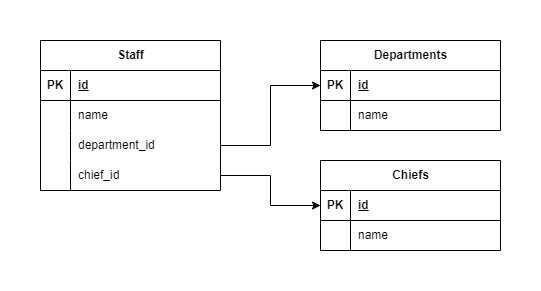

The diagram above was exported from draw.io. Its source (the exported page's mxGraphModel, read from the mxfile embedded in the PNG):
<mxGraphModel dx="832" dy="465" grid="1" gridSize="10" guides="1" tooltips="1" connect="1" arrows="1" fold="1" page="1" pageScale="1" pageWidth="1169" pageHeight="827" math="0" shadow="0">
  <root>
    <mxCell id="0" />
    <mxCell id="1" parent="0" />
    <mxCell id="Ox-wAHqIk3KzLbYfbp0q-1" value="Staff" style="shape=table;startSize=30;container=1;collapsible=1;childLayout=tableLayout;fixedRows=1;rowLines=0;fontStyle=1;align=center;resizeLast=1;html=1;" vertex="1" parent="1">
      <mxGeometry x="80" y="80" width="180" height="150" as="geometry" />
    </mxCell>
    <mxCell id="Ox-wAHqIk3KzLbYfbp0q-2" value="" style="shape=tableRow;horizontal=0;startSize=0;swimlaneHead=0;swimlaneBody=0;fillColor=none;collapsible=0;dropTarget=0;points=[[0,0.5],[1,0.5]];portConstraint=eastwest;top=0;left=0;right=0;bottom=1;" vertex="1" parent="Ox-wAHqIk3KzLbYfbp0q-1">
      <mxGeometry y="30" width="180" height="30" as="geometry" />
    </mxCell>
    <mxCell id="Ox-wAHqIk3KzLbYfbp0q-3" value="PK" style="shape=partialRectangle;connectable=0;fillColor=none;top=0;left=0;bottom=0;right=0;fontStyle=1;overflow=hidden;whiteSpace=wrap;html=1;" vertex="1" parent="Ox-wAHqIk3KzLbYfbp0q-2">
      <mxGeometry width="30" height="30" as="geometry">
        <mxRectangle width="30" height="30" as="alternateBounds" />
      </mxGeometry>
    </mxCell>
    <mxCell id="Ox-wAHqIk3KzLbYfbp0q-4" value="id" style="shape=partialRectangle;connectable=0;fillColor=none;top=0;left=0;bottom=0;right=0;align=left;spacingLeft=6;fontStyle=5;overflow=hidden;whiteSpace=wrap;html=1;" vertex="1" parent="Ox-wAHqIk3KzLbYfbp0q-2">
      <mxGeometry x="30" width="150" height="30" as="geometry">
        <mxRectangle width="150" height="30" as="alternateBounds" />
      </mxGeometry>
    </mxCell>
    <mxCell id="Ox-wAHqIk3KzLbYfbp0q-5" value="" style="shape=tableRow;horizontal=0;startSize=0;swimlaneHead=0;swimlaneBody=0;fillColor=none;collapsible=0;dropTarget=0;points=[[0,0.5],[1,0.5]];portConstraint=eastwest;top=0;left=0;right=0;bottom=0;" vertex="1" parent="Ox-wAHqIk3KzLbYfbp0q-1">
      <mxGeometry y="60" width="180" height="30" as="geometry" />
    </mxCell>
    <mxCell id="Ox-wAHqIk3KzLbYfbp0q-6" value="" style="shape=partialRectangle;connectable=0;fillColor=none;top=0;left=0;bottom=0;right=0;editable=1;overflow=hidden;whiteSpace=wrap;html=1;" vertex="1" parent="Ox-wAHqIk3KzLbYfbp0q-5">
      <mxGeometry width="30" height="30" as="geometry">
        <mxRectangle width="30" height="30" as="alternateBounds" />
      </mxGeometry>
    </mxCell>
    <mxCell id="Ox-wAHqIk3KzLbYfbp0q-7" value="name" style="shape=partialRectangle;connectable=0;fillColor=none;top=0;left=0;bottom=0;right=0;align=left;spacingLeft=6;overflow=hidden;whiteSpace=wrap;html=1;" vertex="1" parent="Ox-wAHqIk3KzLbYfbp0q-5">
      <mxGeometry x="30" width="150" height="30" as="geometry">
        <mxRectangle width="150" height="30" as="alternateBounds" />
      </mxGeometry>
    </mxCell>
    <mxCell id="Ox-wAHqIk3KzLbYfbp0q-46" value="" style="shape=tableRow;horizontal=0;startSize=0;swimlaneHead=0;swimlaneBody=0;fillColor=none;collapsible=0;dropTarget=0;points=[[0,0.5],[1,0.5]];portConstraint=eastwest;top=0;left=0;right=0;bottom=0;" vertex="1" parent="Ox-wAHqIk3KzLbYfbp0q-1">
      <mxGeometry y="90" width="180" height="30" as="geometry" />
    </mxCell>
    <mxCell id="Ox-wAHqIk3KzLbYfbp0q-47" value="" style="shape=partialRectangle;connectable=0;fillColor=none;top=0;left=0;bottom=0;right=0;editable=1;overflow=hidden;whiteSpace=wrap;html=1;" vertex="1" parent="Ox-wAHqIk3KzLbYfbp0q-46">
      <mxGeometry width="30" height="30" as="geometry">
        <mxRectangle width="30" height="30" as="alternateBounds" />
      </mxGeometry>
    </mxCell>
    <mxCell id="Ox-wAHqIk3KzLbYfbp0q-48" value="department_id" style="shape=partialRectangle;connectable=0;fillColor=none;top=0;left=0;bottom=0;right=0;align=left;spacingLeft=6;overflow=hidden;whiteSpace=wrap;html=1;" vertex="1" parent="Ox-wAHqIk3KzLbYfbp0q-46">
      <mxGeometry x="30" width="150" height="30" as="geometry">
        <mxRectangle width="150" height="30" as="alternateBounds" />
      </mxGeometry>
    </mxCell>
    <mxCell id="Ox-wAHqIk3KzLbYfbp0q-49" value="" style="shape=tableRow;horizontal=0;startSize=0;swimlaneHead=0;swimlaneBody=0;fillColor=none;collapsible=0;dropTarget=0;points=[[0,0.5],[1,0.5]];portConstraint=eastwest;top=0;left=0;right=0;bottom=0;" vertex="1" parent="Ox-wAHqIk3KzLbYfbp0q-1">
      <mxGeometry y="120" width="180" height="30" as="geometry" />
    </mxCell>
    <mxCell id="Ox-wAHqIk3KzLbYfbp0q-50" value="" style="shape=partialRectangle;connectable=0;fillColor=none;top=0;left=0;bottom=0;right=0;editable=1;overflow=hidden;whiteSpace=wrap;html=1;" vertex="1" parent="Ox-wAHqIk3KzLbYfbp0q-49">
      <mxGeometry width="30" height="30" as="geometry">
        <mxRectangle width="30" height="30" as="alternateBounds" />
      </mxGeometry>
    </mxCell>
    <mxCell id="Ox-wAHqIk3KzLbYfbp0q-51" value="chief_id" style="shape=partialRectangle;connectable=0;fillColor=none;top=0;left=0;bottom=0;right=0;align=left;spacingLeft=6;overflow=hidden;whiteSpace=wrap;html=1;" vertex="1" parent="Ox-wAHqIk3KzLbYfbp0q-49">
      <mxGeometry x="30" width="150" height="30" as="geometry">
        <mxRectangle width="150" height="30" as="alternateBounds" />
      </mxGeometry>
    </mxCell>
    <mxCell id="Ox-wAHqIk3KzLbYfbp0q-14" value="Departments" style="shape=table;startSize=30;container=1;collapsible=1;childLayout=tableLayout;fixedRows=1;rowLines=0;fontStyle=1;align=center;resizeLast=1;html=1;" vertex="1" parent="1">
      <mxGeometry x="360" y="80" width="180" height="90" as="geometry" />
    </mxCell>
    <mxCell id="Ox-wAHqIk3KzLbYfbp0q-15" value="" style="shape=tableRow;horizontal=0;startSize=0;swimlaneHead=0;swimlaneBody=0;fillColor=none;collapsible=0;dropTarget=0;points=[[0,0.5],[1,0.5]];portConstraint=eastwest;top=0;left=0;right=0;bottom=1;" vertex="1" parent="Ox-wAHqIk3KzLbYfbp0q-14">
      <mxGeometry y="30" width="180" height="30" as="geometry" />
    </mxCell>
    <mxCell id="Ox-wAHqIk3KzLbYfbp0q-16" value="PK" style="shape=partialRectangle;connectable=0;fillColor=none;top=0;left=0;bottom=0;right=0;fontStyle=1;overflow=hidden;whiteSpace=wrap;html=1;" vertex="1" parent="Ox-wAHqIk3KzLbYfbp0q-15">
      <mxGeometry width="30" height="30" as="geometry">
        <mxRectangle width="30" height="30" as="alternateBounds" />
      </mxGeometry>
    </mxCell>
    <mxCell id="Ox-wAHqIk3KzLbYfbp0q-17" value="id" style="shape=partialRectangle;connectable=0;fillColor=none;top=0;left=0;bottom=0;right=0;align=left;spacingLeft=6;fontStyle=5;overflow=hidden;whiteSpace=wrap;html=1;" vertex="1" parent="Ox-wAHqIk3KzLbYfbp0q-15">
      <mxGeometry x="30" width="150" height="30" as="geometry">
        <mxRectangle width="150" height="30" as="alternateBounds" />
      </mxGeometry>
    </mxCell>
    <mxCell id="Ox-wAHqIk3KzLbYfbp0q-18" value="" style="shape=tableRow;horizontal=0;startSize=0;swimlaneHead=0;swimlaneBody=0;fillColor=none;collapsible=0;dropTarget=0;points=[[0,0.5],[1,0.5]];portConstraint=eastwest;top=0;left=0;right=0;bottom=0;" vertex="1" parent="Ox-wAHqIk3KzLbYfbp0q-14">
      <mxGeometry y="60" width="180" height="30" as="geometry" />
    </mxCell>
    <mxCell id="Ox-wAHqIk3KzLbYfbp0q-19" value="" style="shape=partialRectangle;connectable=0;fillColor=none;top=0;left=0;bottom=0;right=0;editable=1;overflow=hidden;whiteSpace=wrap;html=1;" vertex="1" parent="Ox-wAHqIk3KzLbYfbp0q-18">
      <mxGeometry width="30" height="30" as="geometry">
        <mxRectangle width="30" height="30" as="alternateBounds" />
      </mxGeometry>
    </mxCell>
    <mxCell id="Ox-wAHqIk3KzLbYfbp0q-20" value="name" style="shape=partialRectangle;connectable=0;fillColor=none;top=0;left=0;bottom=0;right=0;align=left;spacingLeft=6;overflow=hidden;whiteSpace=wrap;html=1;" vertex="1" parent="Ox-wAHqIk3KzLbYfbp0q-18">
      <mxGeometry x="30" width="150" height="30" as="geometry">
        <mxRectangle width="150" height="30" as="alternateBounds" />
      </mxGeometry>
    </mxCell>
    <mxCell id="Ox-wAHqIk3KzLbYfbp0q-52" value="Chiefs" style="shape=table;startSize=30;container=1;collapsible=1;childLayout=tableLayout;fixedRows=1;rowLines=0;fontStyle=1;align=center;resizeLast=1;html=1;" vertex="1" parent="1">
      <mxGeometry x="360" y="200" width="180" height="90" as="geometry" />
    </mxCell>
    <mxCell id="Ox-wAHqIk3KzLbYfbp0q-53" value="" style="shape=tableRow;horizontal=0;startSize=0;swimlaneHead=0;swimlaneBody=0;fillColor=none;collapsible=0;dropTarget=0;points=[[0,0.5],[1,0.5]];portConstraint=eastwest;top=0;left=0;right=0;bottom=1;" vertex="1" parent="Ox-wAHqIk3KzLbYfbp0q-52">
      <mxGeometry y="30" width="180" height="30" as="geometry" />
    </mxCell>
    <mxCell id="Ox-wAHqIk3KzLbYfbp0q-54" value="PK" style="shape=partialRectangle;connectable=0;fillColor=none;top=0;left=0;bottom=0;right=0;fontStyle=1;overflow=hidden;whiteSpace=wrap;html=1;" vertex="1" parent="Ox-wAHqIk3KzLbYfbp0q-53">
      <mxGeometry width="30" height="30" as="geometry">
        <mxRectangle width="30" height="30" as="alternateBounds" />
      </mxGeometry>
    </mxCell>
    <mxCell id="Ox-wAHqIk3KzLbYfbp0q-55" value="id" style="shape=partialRectangle;connectable=0;fillColor=none;top=0;left=0;bottom=0;right=0;align=left;spacingLeft=6;fontStyle=5;overflow=hidden;whiteSpace=wrap;html=1;" vertex="1" parent="Ox-wAHqIk3KzLbYfbp0q-53">
      <mxGeometry x="30" width="150" height="30" as="geometry">
        <mxRectangle width="150" height="30" as="alternateBounds" />
      </mxGeometry>
    </mxCell>
    <mxCell id="Ox-wAHqIk3KzLbYfbp0q-56" value="" style="shape=tableRow;horizontal=0;startSize=0;swimlaneHead=0;swimlaneBody=0;fillColor=none;collapsible=0;dropTarget=0;points=[[0,0.5],[1,0.5]];portConstraint=eastwest;top=0;left=0;right=0;bottom=0;" vertex="1" parent="Ox-wAHqIk3KzLbYfbp0q-52">
      <mxGeometry y="60" width="180" height="30" as="geometry" />
    </mxCell>
    <mxCell id="Ox-wAHqIk3KzLbYfbp0q-57" value="" style="shape=partialRectangle;connectable=0;fillColor=none;top=0;left=0;bottom=0;right=0;editable=1;overflow=hidden;whiteSpace=wrap;html=1;" vertex="1" parent="Ox-wAHqIk3KzLbYfbp0q-56">
      <mxGeometry width="30" height="30" as="geometry">
        <mxRectangle width="30" height="30" as="alternateBounds" />
      </mxGeometry>
    </mxCell>
    <mxCell id="Ox-wAHqIk3KzLbYfbp0q-58" value="name" style="shape=partialRectangle;connectable=0;fillColor=none;top=0;left=0;bottom=0;right=0;align=left;spacingLeft=6;overflow=hidden;whiteSpace=wrap;html=1;" vertex="1" parent="Ox-wAHqIk3KzLbYfbp0q-56">
      <mxGeometry x="30" width="150" height="30" as="geometry">
        <mxRectangle width="150" height="30" as="alternateBounds" />
      </mxGeometry>
    </mxCell>
    <mxCell id="Ox-wAHqIk3KzLbYfbp0q-94" style="edgeStyle=orthogonalEdgeStyle;rounded=0;orthogonalLoop=1;jettySize=auto;html=1;exitX=1;exitY=0.5;exitDx=0;exitDy=0;entryX=0;entryY=0.5;entryDx=0;entryDy=0;" edge="1" parent="1" source="Ox-wAHqIk3KzLbYfbp0q-46" target="Ox-wAHqIk3KzLbYfbp0q-15">
      <mxGeometry relative="1" as="geometry" />
    </mxCell>
    <mxCell id="Ox-wAHqIk3KzLbYfbp0q-95" style="edgeStyle=orthogonalEdgeStyle;rounded=0;orthogonalLoop=1;jettySize=auto;html=1;exitX=1;exitY=0.5;exitDx=0;exitDy=0;entryX=0;entryY=0.5;entryDx=0;entryDy=0;" edge="1" parent="1" source="Ox-wAHqIk3KzLbYfbp0q-49" target="Ox-wAHqIk3KzLbYfbp0q-53">
      <mxGeometry relative="1" as="geometry" />
    </mxCell>
  </root>
</mxGraphModel>